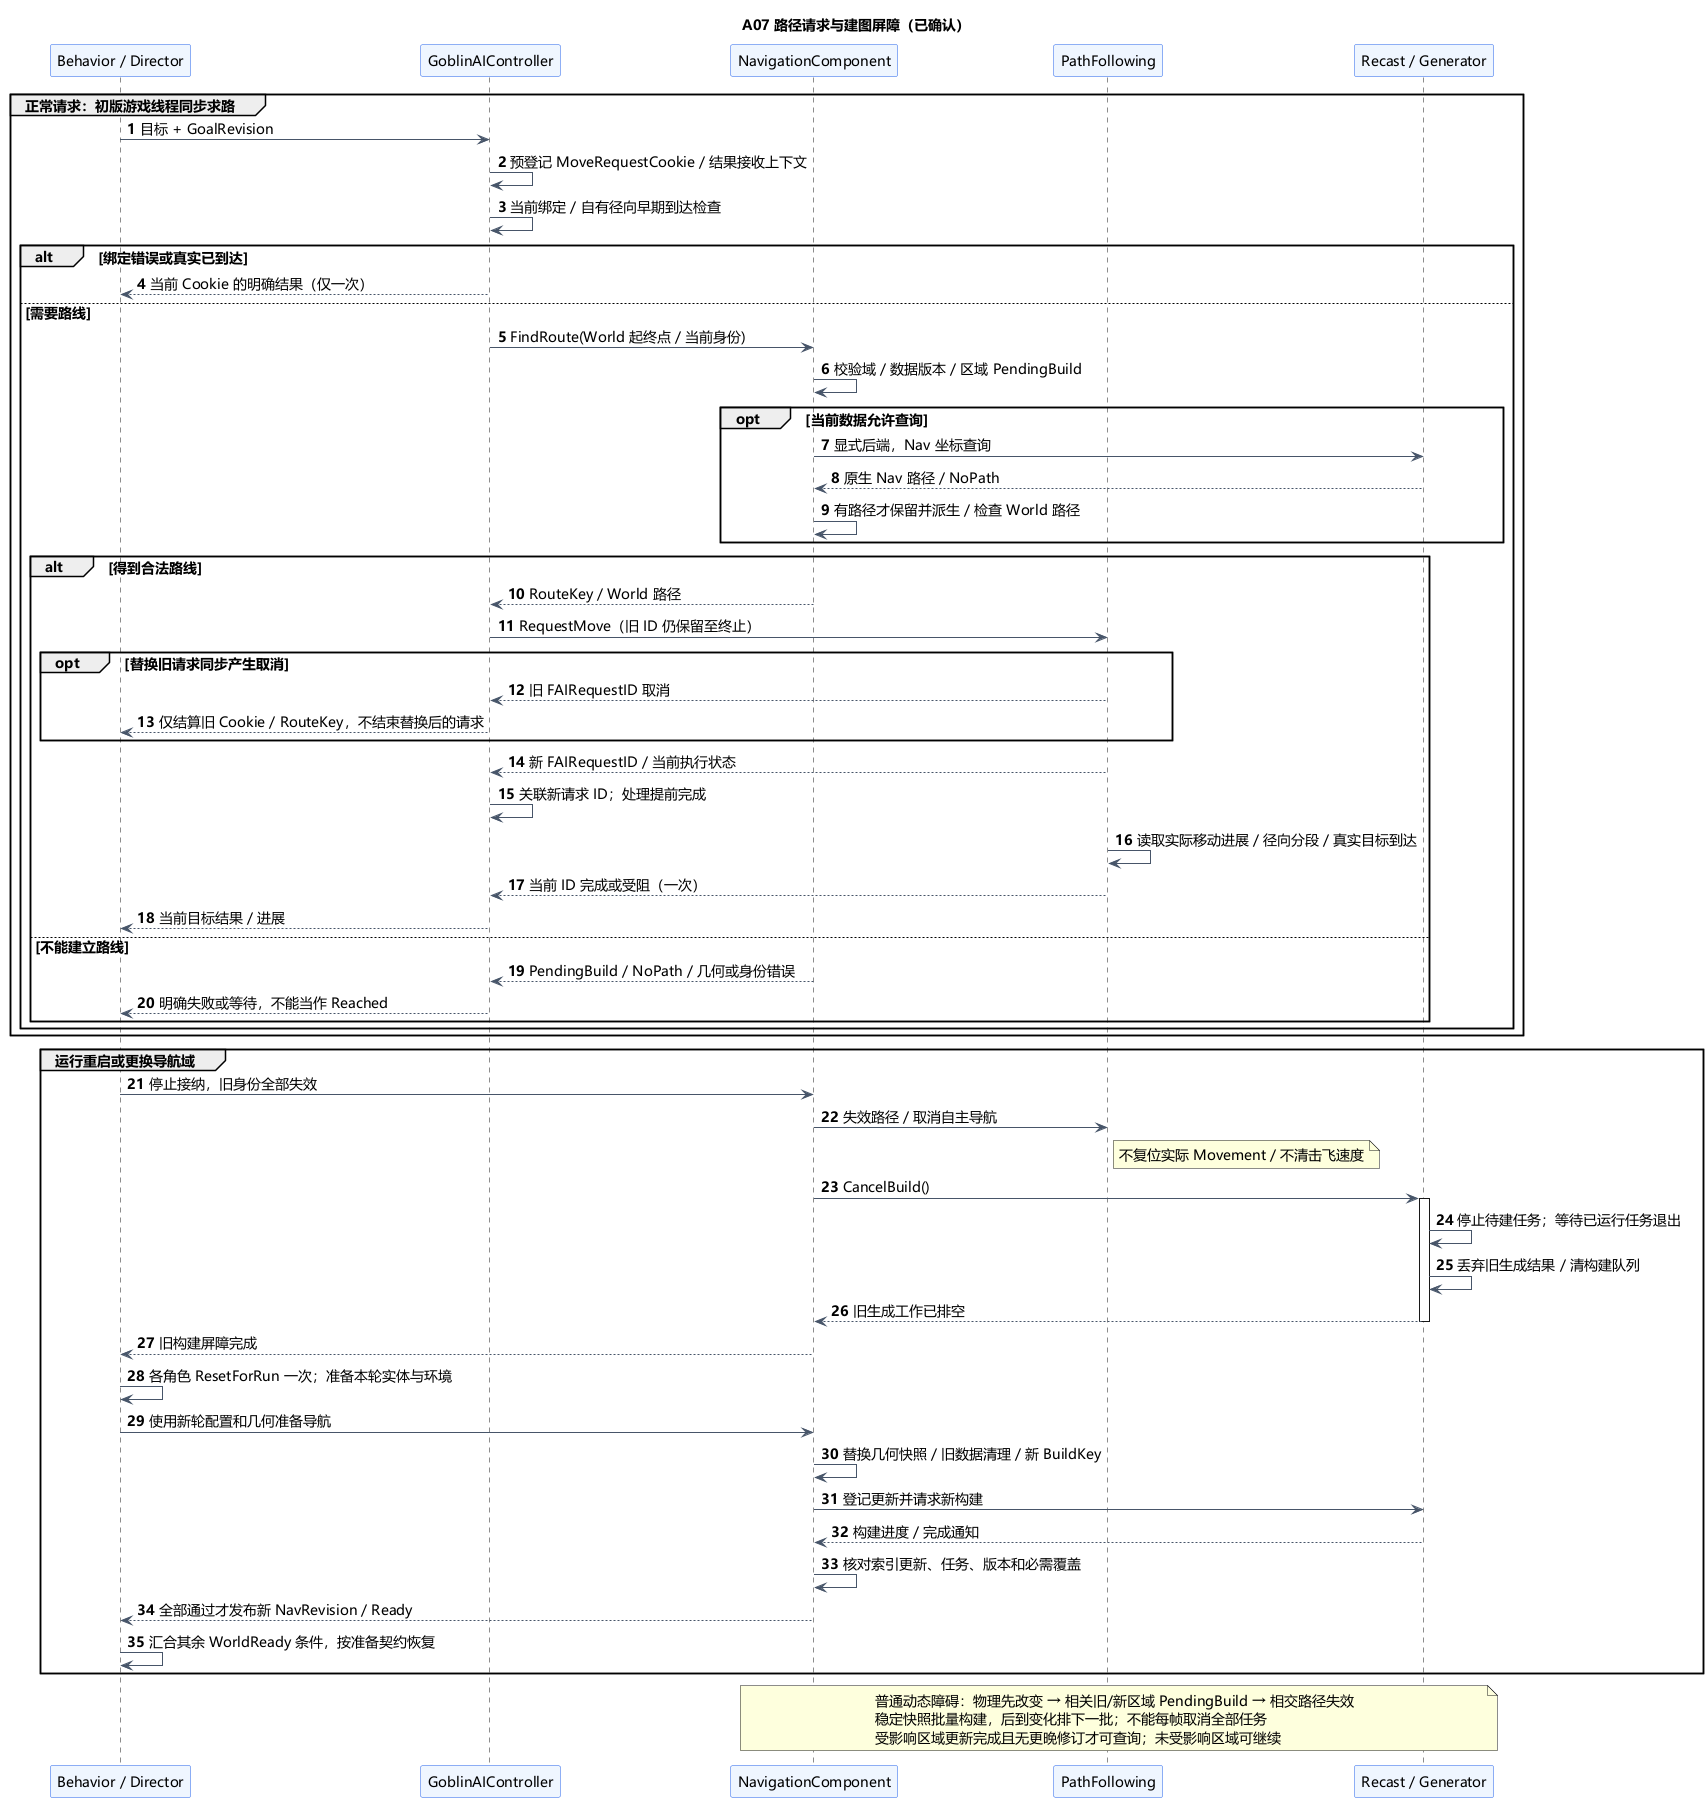

The diagram above was rendered by PlantUML. Its source (embedded in the PNG):
@startuml A07-navigation-lifecycle
title A07 路径请求与建图屏障（已确认）
skinparam defaultFontName Microsoft YaHei
skinparam defaultFontSize 14
skinparam shadowing false
skinparam backgroundColor #FFFFFF
skinparam ParticipantBackgroundColor #EFF6FF
skinparam ParticipantBorderColor #2563EB
skinparam ArrowColor #475569
autonumber
participant "Behavior / Director" as Caller
participant "GoblinAIController" as AI
participant "NavigationComponent" as Nav
participant "PathFollowing" as Follow
participant "Recast / Generator" as Backend

group 正常请求：初版游戏线程同步求路
Caller -> AI : 目标 + GoalRevision
AI -> AI : 预登记 MoveRequestCookie / 结果接收上下文
AI -> AI : 当前绑定 / 自有径向早期到达检查
alt 绑定错误或真实已到达
 AI --> Caller : 当前 Cookie 的明确结果（仅一次）
else 需要路线
 AI -> Nav : FindRoute(World 起终点 / 当前身份)
 Nav -> Nav : 校验域 / 数据版本 / 区域 PendingBuild
 opt 当前数据允许查询
  Nav -> Backend : 显式后端，Nav 坐标查询
  Backend --> Nav : 原生 Nav 路径 / NoPath
  Nav -> Nav : 有路径才保留并派生 / 检查 World 路径
 end
 alt 得到合法路线
  Nav --> AI : RouteKey / World 路径
  AI -> Follow : RequestMove（旧 ID 仍保留至终止）
  opt 替换旧请求同步产生取消
   Follow --> AI : 旧 FAIRequestID 取消
   AI --> Caller : 仅结算旧 Cookie / RouteKey，不结束替换后的请求
  end
  Follow --> AI : 新 FAIRequestID / 当前执行状态
  AI -> AI : 关联新请求 ID；处理提前完成
  Follow -> Follow : 读取实际移动进展 / 径向分段 / 真实目标到达
  Follow --> AI : 当前 ID 完成或受阻（一次）
  AI --> Caller : 当前目标结果 / 进展
 else 不能建立路线
  Nav --> AI : PendingBuild / NoPath / 几何或身份错误
  AI --> Caller : 明确失败或等待，不能当作 Reached
 end
end
end

group 运行重启或更换导航域
Caller -> Nav : 停止接纳，旧身份全部失效
Nav -> Follow : 失效路径 / 取消自主导航
note right of Follow : 不复位实际 Movement / 不清击飞速度
Nav -> Backend : CancelBuild()
activate Backend
Backend -> Backend : 停止待建任务；等待已运行任务退出
Backend -> Backend : 丢弃旧生成结果 / 清构建队列
Backend --> Nav : 旧生成工作已排空
deactivate Backend
Nav --> Caller : 旧构建屏障完成
Caller -> Caller : 各角色 ResetForRun 一次；准备本轮实体与环境
Caller -> Nav : 使用新轮配置和几何准备导航
Nav -> Nav : 替换几何快照 / 旧数据清理 / 新 BuildKey
Nav -> Backend : 登记更新并请求新构建
Backend --> Nav : 构建进度 / 完成通知
Nav -> Nav : 核对索引更新、任务、版本和必需覆盖
Nav --> Caller : 全部通过才发布新 NavRevision / Ready
Caller -> Caller : 汇合其余 WorldReady 条件，按准备契约恢复
end

note over Nav, Backend
 普通动态障碍：物理先改变 → 相关旧/新区域 PendingBuild → 相交路径失效
 稳定快照批量构建，后到变化排下一批；不能每帧取消全部任务
 受影响区域更新完成且无更晚修订才可查询；未受影响区域可继续
end note
@enduml